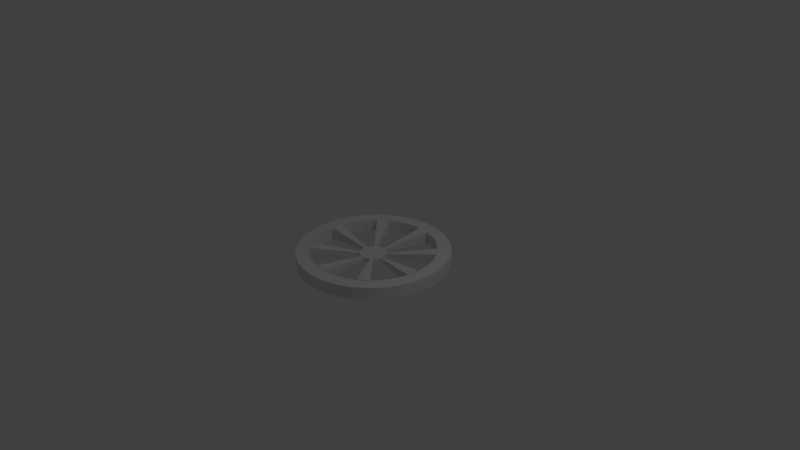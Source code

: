 # Source: wheel.blend  (saved by Blender 2.76.0; exported with 4.5.12 LTS)
import bpy
from mathutils import Matrix  # noqa: F401  (used for matrix-valued properties, if any)

bpy.ops.wm.read_factory_settings(use_empty=True)
scene = bpy.context.scene
scene.name = 'Scene'

# ---- collections
col_collection_1 = bpy.data.collections.new('Collection 1'); scene.collection.children.link(col_collection_1)

# ---- world
world_world = bpy.data.worlds.new('World'); scene.world = world_world
world_world.color = (0.05088, 0.05088, 0.05088)
world_world.use_sun_shadow = False
world_world.sun_shadow_jitter_overblur = 0.0
world_world.cycles.sampling_method = 'MANUAL'
world_world.cycles.sample_map_resolution = 256

# ---- cameras
cam_camera = bpy.data.cameras.new('Camera')
cam_camera.clip_end = 100.0
cam_camera.lens = 35.0
cam_camera.sensor_width = 32.0
cam_camera.sensor_height = 18.0
cam_camera.ortho_scale = 7.314
cam_camera.dof.focus_distance = 0.0
cam_camera.dof.aperture_fstop = 128.0

# ---- lights
light_lamp = bpy.data.lights.new('Lamp', 'POINT')
light_lamp.transmission_factor = 0.0
light_lamp.cutoff_distance = 30.0
light_lamp.energy = 100.0
light_lamp.shadow_buffer_clip_start = 1.001
light_lamp.shadow_soft_size = 0.1
light_lamp.shadow_maximum_resolution = 0.006
light_lamp.use_absolute_resolution = True
light_lamp.cycles.use_multiple_importance_sampling = False

# ---- meshes
me_cylinder = bpy.data.meshes.new('Cylinder')
me_cylinder.from_pydata([(-0.01289, 0.1807, -0.3118), (-0.01289, 0.1807, 0.2435), (0.02166, 0.1773, -0.3118), (0.02166, 0.1773, 0.2435), (0.05489, 0.1672, -0.3118), (0.05489, 0.1672, 0.2435), (0.08552, 0.1508, -0.3118), (0.08552, 0.1508, 0.2435), (0.1124, 0.1288, -0.3118), (0.1124, 0.1288, 0.2435), (0.1344, 0.1019, -0.3118), (0.1344, 0.1019, 0.2435), (0.1508, 0.07132, -0.3118), (0.1508, 0.07132, 0.2435), (0.1608, 0.03809, -0.3118), (0.1608, 0.03809, 0.2435), (0.1642, 0.003534, -0.3118), (0.1642, 0.003534, 0.2435), (0.1608, -0.03102, -0.3118), (0.1608, -0.03102, 0.2435), (0.1508, -0.06425, -0.3118), (0.1508, -0.06425, 0.2435), (0.1344, -0.09488, -0.3118), (0.1344, -0.09488, 0.2435), (0.1124, -0.1217, -0.3118), (0.1124, -0.1217, 0.2435), (0.08552, -0.1437, -0.3118), (0.08552, -0.1437, 0.2435), (0.05489, -0.1601, -0.3118), (0.05489, -0.1601, 0.2435), (0.02166, -0.1702, -0.3118), (0.02166, -0.1702, 0.2435), (-0.01289, -0.1736, -0.3118), (-0.01289, -0.1736, 0.2435), (-0.04745, -0.1702, -0.3118), (-0.04745, -0.1702, 0.2435), (-0.08068, -0.1601, -0.3118), (-0.08068, -0.1601, 0.2435), (-0.1113, -0.1437, -0.3118), (-0.1113, -0.1437, 0.2435), (-0.1381, -0.1217, -0.3118), (-0.1381, -0.1217, 0.2435), (-0.1602, -0.09488, -0.3118), (-0.1602, -0.09488, 0.2435), (-0.1765, -0.06425, -0.3118), (-0.1765, -0.06425, 0.2435), (-0.1866, -0.03102, -0.3118), (-0.1866, -0.03102, 0.2435), (-0.19, 0.003534, -0.3118), (-0.19, 0.003534, 0.2435), (-0.1866, 0.03809, -0.3118), (-0.1866, 0.03809, 0.2435), (-0.1765, 0.07132, -0.3118), (-0.1765, 0.07132, 0.2435), (-0.1602, 0.1019, -0.3118), (-0.1602, 0.1019, 0.2435), (-0.1381, 0.1288, -0.3118), (-0.1381, 0.1288, 0.2435), (-0.1113, 0.1508, -0.3118), (-0.1113, 0.1508, 0.2435), (-0.08068, 0.1672, -0.3118), (-0.08068, 0.1672, 0.2435), (-0.04745, 0.1773, -0.3118), (-0.04745, 0.1773, 0.2435), (-6.788e-08, 0.8222, -1.0), (-6.788e-08, 0.8222, 1.0), (0.1604, 0.8064, -1.0), (0.1604, 0.8064, 1.0), (0.3147, 0.7596, -1.0), (0.3147, 0.7596, 1.0), (0.4568, 0.6837, -1.0), (0.4568, 0.6837, 1.0), (0.5814, 0.5814, -1.0), (0.5814, 0.5814, 1.0), (0.6837, 0.4568, -1.0), (0.6837, 0.4568, 1.0), (0.7596, 0.3147, -1.0), (0.7596, 0.3147, 1.0), (0.8064, 0.1604, -1.0), (0.8064, 0.1604, 1.0), (0.8222, 4.821e-08, -1.0), (0.8222, 4.821e-08, 1.0), (0.8064, -0.1604, -1.0), (0.8064, -0.1604, 1.0), (0.7596, -0.3147, -1.0), (0.7596, -0.3147, 1.0), (0.6837, -0.4568, -1.0), (0.6837, -0.4568, 1.0), (0.5814, -0.5814, -1.0), (0.5814, -0.5814, 1.0), (0.4568, -0.6837, -1.0), (0.4568, -0.6837, 1.0), (0.3147, -0.7596, -1.0), (0.3147, -0.7596, 1.0), (0.1604, -0.8064, -1.0), (0.1604, -0.8064, 1.0), (-2.713e-07, -0.8222, -1.0), (-2.713e-07, -0.8222, 1.0), (-0.1604, -0.8064, -1.0), (-0.1604, -0.8064, 1.0), (-0.3147, -0.7596, -1.0), (-0.3147, -0.7596, 1.0), (-0.4568, -0.6837, -1.0), (-0.4568, -0.6837, 1.0), (-0.5814, -0.5814, -1.0), (-0.5814, -0.5814, 1.0), (-0.6837, -0.4568, -1.0), (-0.6837, -0.4568, 1.0), (-0.7596, -0.3147, -1.0), (-0.7596, -0.3147, 1.0), (-0.8064, -0.1604, -1.0), (-0.8064, -0.1604, 1.0), (-0.8222, 8.032e-07, -1.0), (-0.8222, 8.032e-07, 1.0), (-0.8064, 0.1604, -1.0), (-0.8064, 0.1604, 1.0), (-0.7596, 0.3147, -1.0), (-0.7596, 0.3147, 1.0), (-0.6837, 0.4568, -1.0), (-0.6837, 0.4568, 1.0), (-0.5814, 0.5814, -1.0), (-0.5814, 0.5814, 1.0), (-0.4568, 0.6837, -1.0), (-0.4568, 0.6837, 1.0), (-0.3147, 0.7596, -1.0), (-0.3147, 0.7596, 1.0), (-0.1604, 0.8064, -1.0), (-0.1604, 0.8064, 1.0), (0.0, 1.0, -1.0), (0.1951, 0.9808, -1.0), (0.1951, 0.9808, 1.0), (0.0, 1.0, 1.0), (0.3827, 0.9239, -1.0), (0.3827, 0.9239, 1.0), (0.5556, 0.8315, -1.0), (0.5556, 0.8315, 1.0), (0.7071, 0.7071, -1.0), (0.7071, 0.7071, 1.0), (0.8315, 0.5556, -1.0), (0.8315, 0.5556, 1.0), (0.9239, 0.3827, -1.0), (0.9239, 0.3827, 1.0), (0.9808, 0.1951, -1.0), (0.9808, 0.1951, 1.0), (1.0, 7.55e-08, -1.0), (1.0, 7.55e-08, 1.0), (0.9808, -0.1951, -1.0), (0.9808, -0.1951, 1.0), (0.9239, -0.3827, -1.0), (0.9239, -0.3827, 1.0), (0.8315, -0.5556, -1.0), (0.8315, -0.5556, 1.0), (0.7071, -0.7071, -1.0), (0.7071, -0.7071, 1.0), (0.5556, -0.8315, -1.0), (0.5556, -0.8315, 1.0), (0.3827, -0.9239, -1.0), (0.3827, -0.9239, 1.0), (0.1951, -0.9808, -1.0), (0.1951, -0.9808, 1.0), (-3.258e-07, -1.0, -1.0), (-3.258e-07, -1.0, 1.0), (-0.1951, -0.9808, -1.0), (-0.1951, -0.9808, 1.0), (-0.3827, -0.9239, -1.0), (-0.3827, -0.9239, 1.0), (-0.5556, -0.8315, -1.0), (-0.5556, -0.8315, 1.0), (-0.7071, -0.7071, -1.0), (-0.7071, -0.7071, 1.0), (-0.8315, -0.5556, -1.0), (-0.8315, -0.5556, 1.0), (-0.9239, -0.3827, -1.0), (-0.9239, -0.3827, 1.0), (-0.9808, -0.1951, -1.0), (-0.9808, -0.1951, 1.0), (-1.0, 9.656e-07, -1.0), (-1.0, 9.656e-07, 1.0), (-0.9808, 0.1951, -1.0), (-0.9808, 0.1951, 1.0), (-0.9239, 0.3827, -1.0), (-0.9239, 0.3827, 1.0), (-0.8315, 0.5556, -1.0), (-0.8315, 0.5556, 1.0), (-0.7071, 0.7071, -1.0), (-0.7071, 0.7071, 1.0), (-0.5556, 0.8315, -1.0), (-0.5556, 0.8315, 1.0), (-0.3827, 0.9239, -1.0), (-0.3827, 0.9239, 1.0), (-0.1951, 0.9808, -1.0), (-0.1951, 0.9808, 1.0), (-6.788e-08, 0.8222, 1.036), (0.1604, 0.8064, 1.036), (0.3147, 0.7596, 1.036), (0.4568, 0.6837, 1.036), (0.5814, 0.5814, 1.036), (0.6837, 0.4568, 1.036), (0.7596, 0.3147, 1.036), (0.8064, 0.1604, 1.036), (0.8222, 4.821e-08, 1.036), (0.8064, -0.1604, 1.036), (0.7596, -0.3147, 1.036), (0.6837, -0.4568, 1.036), (0.5814, -0.5814, 1.036), (0.4568, -0.6837, 1.036), (0.3147, -0.7596, 1.036), (0.1604, -0.8064, 1.036), (-2.713e-07, -0.8222, 1.036), (-0.1604, -0.8064, 1.036), (-0.3147, -0.7596, 1.036), (-0.4568, -0.6837, 1.036), (-0.5814, -0.5814, 1.036), (-0.6837, -0.4568, 1.036), (-0.7596, -0.3147, 1.036), (-0.8064, -0.1604, 1.036), (-0.8222, 8.032e-07, 1.036), (-0.8064, 0.1604, 1.036), (-0.7596, 0.3147, 1.036), (-0.6837, 0.4568, 1.036), (-0.5814, 0.5814, 1.036), (-0.4568, 0.6837, 1.036), (-0.3147, 0.7596, 1.036), (-0.1604, 0.8064, 1.036), (-1.616e-07, 0.0501, -0.04417), (0.009773, 0.04914, -0.04417), (-1.74e-07, -0.0501, -0.04417), (-0.009774, -0.04914, -0.04417), (-1.616e-07, 0.0501, 0.07986), (0.009773, 0.04914, 0.07986), (-1.74e-07, -0.0501, 0.07986), (-0.009774, -0.04914, 0.07986), (0.03721, 4.325e-07, -0.02822), (0.0365, -0.007259, -0.02822), (-0.03721, 4.667e-07, -0.02822), (-0.0365, 0.00726, -0.02822), (0.03721, 4.325e-07, 0.06391), (0.0365, -0.007259, 0.06391), (-0.03721, 4.667e-07, 0.06391), (-0.0365, 0.00726, 0.06391), (0.02705, 0.02705, -0.02951), (0.03181, 0.02125, -0.02951), (-0.02705, -0.02705, -0.02951), (-0.03181, -0.02125, -0.02951), (0.02705, 0.02705, 0.0652), (0.03181, 0.02125, 0.0652), (-0.02705, -0.02705, 0.0652), (-0.03181, -0.02125, 0.0652), (0.01468, -0.01467, -0.007843), (0.01153, -0.01726, -0.007843), (-0.01467, 0.01468, -0.007843), (-0.01153, 0.01726, -0.007843), (0.01468, -0.01467, 0.04354), (0.01153, -0.01726, 0.04354), (-0.01467, 0.01468, 0.04354), (-0.01153, 0.01726, 0.04354)], [], [(0, 1, 3, 2), (2, 3, 5, 4), (4, 5, 7, 6), (6, 7, 9, 8), (8, 9, 11, 10), (10, 11, 13, 12), (12, 13, 15, 14), (14, 15, 17, 16), (16, 17, 19, 18), (18, 19, 21, 20), (20, 21, 23, 22), (22, 23, 25, 24), (24, 25, 27, 26), (26, 27, 29, 28), (28, 29, 31, 30), (30, 31, 33, 32), (32, 33, 35, 34), (34, 35, 37, 36), (36, 37, 39, 38), (38, 39, 41, 40), (40, 41, 43, 42), (42, 43, 45, 44), (44, 45, 47, 46), (46, 47, 49, 48), (48, 49, 51, 50), (50, 51, 53, 52), (52, 53, 55, 54), (54, 55, 57, 56), (56, 57, 59, 58), (58, 59, 61, 60), (3, 1, 63, 61, 59, 57, 55, 53, 51, 49, 47, 45, 43, 41, 39, 37, 35, 33, 31, 29, 27, 25, 23, 21, 19, 17, 15, 13, 11, 9, 7, 5), (62, 63, 1, 0), (60, 61, 63, 62), (0, 2, 4, 6, 8, 10, 12, 14, 16, 18, 20, 22, 24, 26, 28, 30, 32, 34, 36, 38, 40, 42, 44, 46, 48, 50, 52, 54, 56, 58, 60, 62), (128, 131, 130, 129), (129, 130, 133, 132), (132, 133, 135, 134), (134, 135, 137, 136), (136, 137, 139, 138), (138, 139, 141, 140), (140, 141, 143, 142), (142, 143, 145, 144), (144, 145, 147, 146), (146, 147, 149, 148), (148, 149, 151, 150), (150, 151, 153, 152), (152, 153, 155, 154), (154, 155, 157, 156), (156, 157, 159, 158), (158, 159, 161, 160), (160, 161, 163, 162), (162, 163, 165, 164), (164, 165, 167, 166), (166, 167, 169, 168), (168, 169, 171, 170), (170, 171, 173, 172), (172, 173, 175, 174), (174, 175, 177, 176), (176, 177, 179, 178), (178, 179, 181, 180), (180, 181, 183, 182), (182, 183, 185, 184), (184, 185, 187, 186), (186, 187, 189, 188), (114, 116, 218, 217), (190, 191, 131, 128), (188, 189, 191, 190), (100, 102, 211, 210), (66, 64, 128, 129), (65, 67, 130, 131), (68, 66, 129, 132), (67, 69, 133, 130), (70, 68, 132, 134), (69, 71, 135, 133), (72, 70, 134, 136), (71, 73, 137, 135), (74, 72, 136, 138), (73, 75, 139, 137), (76, 74, 138, 140), (75, 77, 141, 139), (78, 76, 140, 142), (77, 79, 143, 141), (80, 78, 142, 144), (79, 81, 145, 143), (82, 80, 144, 146), (81, 83, 147, 145), (84, 82, 146, 148), (83, 85, 149, 147), (86, 84, 148, 150), (85, 87, 151, 149), (88, 86, 150, 152), (87, 89, 153, 151), (90, 88, 152, 154), (89, 91, 155, 153), (92, 90, 154, 156), (91, 93, 157, 155), (94, 92, 156, 158), (93, 95, 159, 157), (96, 94, 158, 160), (95, 97, 161, 159), (98, 96, 160, 162), (97, 99, 163, 161), (100, 98, 162, 164), (99, 101, 165, 163), (102, 100, 164, 166), (101, 103, 167, 165), (104, 102, 166, 168), (103, 105, 169, 167), (106, 104, 168, 170), (105, 107, 171, 169), (108, 106, 170, 172), (107, 109, 173, 171), (110, 108, 172, 174), (109, 111, 175, 173), (112, 110, 174, 176), (111, 113, 177, 175), (114, 112, 176, 178), (113, 115, 179, 177), (116, 114, 178, 180), (115, 117, 181, 179), (118, 116, 180, 182), (117, 119, 183, 181), (120, 118, 182, 184), (119, 121, 185, 183), (122, 120, 184, 186), (121, 123, 187, 185), (124, 122, 186, 188), (123, 125, 189, 187), (126, 124, 188, 190), (125, 127, 191, 189), (64, 126, 190, 128), (127, 65, 131, 191), (74, 76, 198, 197), (120, 122, 251, 250), (102, 104, 212, 211), (116, 118, 219, 218), (76, 78, 199, 198), (90, 92, 206, 205), (72, 74, 241, 240), (96, 98, 227, 226), (118, 120, 220, 219), (78, 80, 200, 199), (92, 94, 207, 206), (106, 108, 214, 213), (66, 68, 194, 193), (204, 88, 248, 252), (114, 217, 239, 235), (94, 96, 208, 207), (108, 110, 215, 214), (68, 70, 195, 194), (122, 124, 222, 221), (82, 84, 202, 201), (209, 208, 230, 231), (110, 112, 216, 215), (70, 72, 196, 195), (124, 126, 223, 222), (84, 86, 203, 202), (98, 100, 210, 209), (216, 112, 234, 238), (74, 197, 245, 241), (126, 64, 192, 223), (86, 88, 204, 203), (224, 225, 229, 228), (226, 227, 231, 230), (192, 64, 224, 228), (208, 96, 226, 230), (98, 209, 231, 227), (64, 66, 225, 224), (66, 193, 229, 225), (193, 192, 228, 229), (232, 233, 237, 236), (234, 235, 239, 238), (112, 114, 235, 234), (201, 200, 236, 237), (200, 80, 232, 236), (217, 216, 238, 239), (82, 201, 237, 233), (80, 82, 233, 232), (242, 243, 247, 246), (240, 241, 245, 244), (196, 72, 240, 244), (197, 196, 244, 245), (106, 213, 247, 243), (104, 106, 243, 242), (213, 212, 246, 247), (212, 104, 242, 246), (248, 249, 253, 252), (250, 251, 255, 254), (220, 120, 250, 254), (205, 204, 252, 253), (122, 221, 255, 251), (90, 205, 253, 249), (88, 90, 249, 248), (221, 220, 254, 255)])
me_cylinder.use_remesh_preserve_volume = False
me_cylinder.use_remesh_preserve_attributes = False
me_cylinder.use_mirror_vertex_groups = False
me_cylinder.update()

# ---- objects
ob_cylinder = bpy.data.objects.new('Cylinder', me_cylinder)
ob_lamp = bpy.data.objects.new('Lamp', light_lamp)
ob_camera = bpy.data.objects.new('Camera', cam_camera)

# ---- transforms, parenting, visibility, modifiers, constraints
ob_cylinder.location = (0.0, 0.0, 0.0)
ob_cylinder.scale = (1.0, 1.0, 0.0826)
ob_cylinder.lineart.crease_threshold = 0.0
ob_lamp.location = (4.076, 1.005, 5.904)
ob_lamp.rotation_euler = (0.6503, 0.05522, 1.866)
ob_lamp.lock_rotations_4d = False
ob_lamp.empty_display_type = 'ARROWS'
ob_lamp.color = (0.0, 0.0, 0.0, 0.0)
ob_lamp.lineart.crease_threshold = 0.0
ob_camera.location = (7.481, -6.508, 5.344)
ob_camera.rotation_euler = (1.109, 0.01082, 0.8149)
ob_camera.lock_rotations_4d = False
ob_camera.empty_display_type = 'ARROWS'
ob_camera.color = (0.0, 0.0, 0.0, 0.0)
ob_camera.display_type = 'WIRE'
ob_camera.lineart.crease_threshold = 0.0

# ---- collection membership
col_collection_1.objects.link(ob_cylinder)
col_collection_1.objects.link(ob_lamp)
col_collection_1.objects.link(ob_camera)

# ---- scene / render settings (as saved in the file)
scene.camera = ob_camera
scene.frame_start = 1; scene.frame_end = 250; scene.frame_set(1)
scene.render.engine = 'BLENDER_EEVEE_NEXT'
scene.render.resolution_percentage = 50
scene.render.dither_intensity = 0.0
scene.cycles.use_denoising = False
scene.cycles.samples = 10
scene.cycles.sampling_pattern = 'TABULATED_SOBOL'
scene.cycles.light_sampling_threshold = 0.0
scene.cycles.use_adaptive_sampling = False
scene.cycles.use_light_tree = False
scene.cycles.blur_glossy = 0.0
scene.cycles.pixel_filter_type = 'GAUSSIAN'
scene.cycles.sample_clamp_indirect = 0.0
scene.view_settings.view_transform = 'Standard'
bpy.context.view_layer.update()

